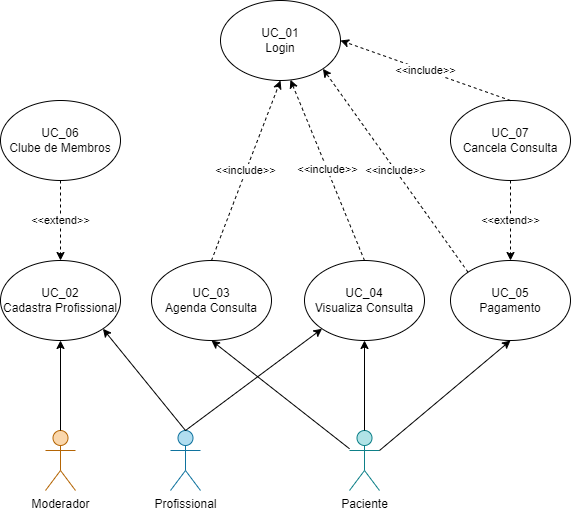

The diagram above was exported from draw.io. Its source (the exported page's mxGraphModel, read from the mxfile embedded in the PNG):
<mxGraphModel dx="1422" dy="717" grid="1" gridSize="10" guides="1" tooltips="1" connect="1" arrows="1" fold="1" page="1" pageScale="1" pageWidth="827" pageHeight="1169" math="0" shadow="0">
  <root>
    <mxCell id="0" />
    <mxCell id="1" parent="0" />
    <mxCell id="_NFVY1Kjjt3iG8GTbuWj-1" value="Moderador" style="shape=umlActor;verticalLabelPosition=bottom;verticalAlign=top;html=1;outlineConnect=0;fillColor=#fad7ac;strokeColor=#b46504;" vertex="1" parent="1">
      <mxGeometry x="155" y="570" width="30" height="60" as="geometry" />
    </mxCell>
    <mxCell id="_NFVY1Kjjt3iG8GTbuWj-2" value="Profissional" style="shape=umlActor;verticalLabelPosition=bottom;verticalAlign=top;html=1;outlineConnect=0;fillColor=#b1ddf0;strokeColor=#10739e;" vertex="1" parent="1">
      <mxGeometry x="280" y="570" width="30" height="60" as="geometry" />
    </mxCell>
    <mxCell id="_NFVY1Kjjt3iG8GTbuWj-3" value="Paciente" style="shape=umlActor;verticalLabelPosition=bottom;verticalAlign=top;html=1;outlineConnect=0;fillColor=#b0e3e6;strokeColor=#0e8088;" vertex="1" parent="1">
      <mxGeometry x="459" y="570" width="30" height="60" as="geometry" />
    </mxCell>
    <mxCell id="_NFVY1Kjjt3iG8GTbuWj-4" value="UC_02&lt;br&gt;Cadastra Profissional" style="ellipse;whiteSpace=wrap;html=1;" vertex="1" parent="1">
      <mxGeometry x="110" y="400" width="120" height="80" as="geometry" />
    </mxCell>
    <mxCell id="_NFVY1Kjjt3iG8GTbuWj-6" value="UC_03&lt;br&gt;Agenda Consulta" style="ellipse;whiteSpace=wrap;html=1;" vertex="1" parent="1">
      <mxGeometry x="261" y="400" width="120" height="80" as="geometry" />
    </mxCell>
    <mxCell id="_NFVY1Kjjt3iG8GTbuWj-7" value="UC_04&lt;br&gt;Visualiza Consulta" style="ellipse;whiteSpace=wrap;html=1;" vertex="1" parent="1">
      <mxGeometry x="414" y="400" width="120" height="80" as="geometry" />
    </mxCell>
    <mxCell id="_NFVY1Kjjt3iG8GTbuWj-8" value="UC_05&lt;br&gt;Pagamento" style="ellipse;whiteSpace=wrap;html=1;" vertex="1" parent="1">
      <mxGeometry x="560" y="400" width="120" height="80" as="geometry" />
    </mxCell>
    <mxCell id="_NFVY1Kjjt3iG8GTbuWj-9" value="UC_07&lt;br&gt;Cancela Consulta" style="ellipse;whiteSpace=wrap;html=1;" vertex="1" parent="1">
      <mxGeometry x="560" y="240" width="120" height="80" as="geometry" />
    </mxCell>
    <mxCell id="_NFVY1Kjjt3iG8GTbuWj-10" value="UC_06&lt;br&gt;Clube de Membros" style="ellipse;whiteSpace=wrap;html=1;" vertex="1" parent="1">
      <mxGeometry x="110" y="240" width="120" height="80" as="geometry" />
    </mxCell>
    <mxCell id="_NFVY1Kjjt3iG8GTbuWj-11" value="UC_01&lt;br&gt;Login" style="ellipse;whiteSpace=wrap;html=1;" vertex="1" parent="1">
      <mxGeometry x="330" y="140" width="120" height="80" as="geometry" />
    </mxCell>
    <mxCell id="_NFVY1Kjjt3iG8GTbuWj-15" value="" style="endArrow=classic;html=1;rounded=0;exitX=0.5;exitY=0;exitDx=0;exitDy=0;exitPerimeter=0;entryX=0.5;entryY=1;entryDx=0;entryDy=0;" edge="1" parent="1" source="_NFVY1Kjjt3iG8GTbuWj-1" target="_NFVY1Kjjt3iG8GTbuWj-4">
      <mxGeometry width="50" height="50" relative="1" as="geometry">
        <mxPoint x="390" y="340" as="sourcePoint" />
        <mxPoint x="440" y="290" as="targetPoint" />
      </mxGeometry>
    </mxCell>
    <mxCell id="_NFVY1Kjjt3iG8GTbuWj-17" value="" style="endArrow=classic;html=1;rounded=0;exitX=0.5;exitY=0;exitDx=0;exitDy=0;exitPerimeter=0;entryX=0.5;entryY=1;entryDx=0;entryDy=0;" edge="1" parent="1" source="_NFVY1Kjjt3iG8GTbuWj-3" target="_NFVY1Kjjt3iG8GTbuWj-7">
      <mxGeometry width="50" height="50" relative="1" as="geometry">
        <mxPoint x="390" y="340" as="sourcePoint" />
        <mxPoint x="440" y="290" as="targetPoint" />
      </mxGeometry>
    </mxCell>
    <mxCell id="_NFVY1Kjjt3iG8GTbuWj-18" value="" style="endArrow=classic;html=1;rounded=0;exitX=0.5;exitY=0;exitDx=0;exitDy=0;exitPerimeter=0;entryX=0;entryY=1;entryDx=0;entryDy=0;" edge="1" parent="1" source="_NFVY1Kjjt3iG8GTbuWj-2" target="_NFVY1Kjjt3iG8GTbuWj-7">
      <mxGeometry width="50" height="50" relative="1" as="geometry">
        <mxPoint x="616" y="570" as="sourcePoint" />
        <mxPoint x="484" y="490" as="targetPoint" />
      </mxGeometry>
    </mxCell>
    <mxCell id="_NFVY1Kjjt3iG8GTbuWj-21" value="" style="endArrow=classic;html=1;rounded=0;entryX=0.5;entryY=1;entryDx=0;entryDy=0;" edge="1" parent="1" source="_NFVY1Kjjt3iG8GTbuWj-3" target="_NFVY1Kjjt3iG8GTbuWj-6">
      <mxGeometry width="50" height="50" relative="1" as="geometry">
        <mxPoint x="390" y="410" as="sourcePoint" />
        <mxPoint x="440" y="360" as="targetPoint" />
      </mxGeometry>
    </mxCell>
    <mxCell id="_NFVY1Kjjt3iG8GTbuWj-22" value="" style="endArrow=classic;html=1;rounded=0;exitX=1;exitY=0.3333333333333333;exitDx=0;exitDy=0;exitPerimeter=0;entryX=0.5;entryY=1;entryDx=0;entryDy=0;" edge="1" parent="1" source="_NFVY1Kjjt3iG8GTbuWj-3" target="_NFVY1Kjjt3iG8GTbuWj-8">
      <mxGeometry width="50" height="50" relative="1" as="geometry">
        <mxPoint x="390" y="410" as="sourcePoint" />
        <mxPoint x="440" y="360" as="targetPoint" />
      </mxGeometry>
    </mxCell>
    <mxCell id="_NFVY1Kjjt3iG8GTbuWj-23" value="" style="endArrow=classic;html=1;rounded=0;exitX=0.5;exitY=0;exitDx=0;exitDy=0;exitPerimeter=0;entryX=1;entryY=1;entryDx=0;entryDy=0;" edge="1" parent="1" source="_NFVY1Kjjt3iG8GTbuWj-2" target="_NFVY1Kjjt3iG8GTbuWj-4">
      <mxGeometry width="50" height="50" relative="1" as="geometry">
        <mxPoint x="305" y="580" as="sourcePoint" />
        <mxPoint x="441.57359312880726" y="478.2842712474619" as="targetPoint" />
      </mxGeometry>
    </mxCell>
    <mxCell id="_NFVY1Kjjt3iG8GTbuWj-24" value="&amp;lt;&amp;lt;extend&amp;gt;&amp;gt;" style="endArrow=classic;html=1;rounded=0;exitX=0.5;exitY=1;exitDx=0;exitDy=0;entryX=0.5;entryY=0;entryDx=0;entryDy=0;dashed=1;" edge="1" parent="1" source="_NFVY1Kjjt3iG8GTbuWj-10" target="_NFVY1Kjjt3iG8GTbuWj-4">
      <mxGeometry width="50" height="50" relative="1" as="geometry">
        <mxPoint x="390" y="410" as="sourcePoint" />
        <mxPoint x="440" y="360" as="targetPoint" />
      </mxGeometry>
    </mxCell>
    <mxCell id="_NFVY1Kjjt3iG8GTbuWj-25" value="&amp;lt;&amp;lt;extend&amp;gt;&amp;gt;" style="endArrow=classic;html=1;rounded=0;exitX=0.5;exitY=1;exitDx=0;exitDy=0;entryX=0.5;entryY=0;entryDx=0;entryDy=0;dashed=1;" edge="1" parent="1" source="_NFVY1Kjjt3iG8GTbuWj-9" target="_NFVY1Kjjt3iG8GTbuWj-8">
      <mxGeometry width="50" height="50" relative="1" as="geometry">
        <mxPoint x="315" y="590" as="sourcePoint" />
        <mxPoint x="451.57359312880726" y="488.2842712474619" as="targetPoint" />
      </mxGeometry>
    </mxCell>
    <mxCell id="_NFVY1Kjjt3iG8GTbuWj-26" value="&amp;lt;&amp;lt;include&amp;gt;&amp;gt;" style="endArrow=classic;html=1;rounded=0;exitX=0.5;exitY=0;exitDx=0;exitDy=0;entryX=0.5;entryY=1;entryDx=0;entryDy=0;dashed=1;" edge="1" parent="1" source="_NFVY1Kjjt3iG8GTbuWj-6" target="_NFVY1Kjjt3iG8GTbuWj-11">
      <mxGeometry width="50" height="50" relative="1" as="geometry">
        <mxPoint x="390" y="410" as="sourcePoint" />
        <mxPoint x="440" y="360" as="targetPoint" />
      </mxGeometry>
    </mxCell>
    <mxCell id="_NFVY1Kjjt3iG8GTbuWj-27" value="&amp;lt;&amp;lt;include&amp;gt;&amp;gt;" style="endArrow=classic;html=1;rounded=0;exitX=0.5;exitY=0;exitDx=0;exitDy=0;entryX=0.583;entryY=0.991;entryDx=0;entryDy=0;dashed=1;entryPerimeter=0;" edge="1" parent="1" source="_NFVY1Kjjt3iG8GTbuWj-7" target="_NFVY1Kjjt3iG8GTbuWj-11">
      <mxGeometry width="50" height="50" relative="1" as="geometry">
        <mxPoint x="331" y="410" as="sourcePoint" />
        <mxPoint x="400" y="230" as="targetPoint" />
      </mxGeometry>
    </mxCell>
    <mxCell id="_NFVY1Kjjt3iG8GTbuWj-28" value="&amp;lt;&amp;lt;include&amp;gt;&amp;gt;" style="endArrow=classic;html=1;rounded=0;exitX=0;exitY=0;exitDx=0;exitDy=0;entryX=1;entryY=1;entryDx=0;entryDy=0;dashed=1;" edge="1" parent="1" source="_NFVY1Kjjt3iG8GTbuWj-8" target="_NFVY1Kjjt3iG8GTbuWj-11">
      <mxGeometry width="50" height="50" relative="1" as="geometry">
        <mxPoint x="341" y="420" as="sourcePoint" />
        <mxPoint x="410" y="240" as="targetPoint" />
      </mxGeometry>
    </mxCell>
    <mxCell id="_NFVY1Kjjt3iG8GTbuWj-29" value="&amp;lt;&amp;lt;include&amp;gt;&amp;gt;" style="endArrow=classic;html=1;rounded=0;exitX=0.5;exitY=0;exitDx=0;exitDy=0;entryX=1;entryY=0.5;entryDx=0;entryDy=0;dashed=1;" edge="1" parent="1" source="_NFVY1Kjjt3iG8GTbuWj-9" target="_NFVY1Kjjt3iG8GTbuWj-11">
      <mxGeometry width="50" height="50" relative="1" as="geometry">
        <mxPoint x="351" y="430" as="sourcePoint" />
        <mxPoint x="420" y="250" as="targetPoint" />
      </mxGeometry>
    </mxCell>
  </root>
</mxGraphModel>